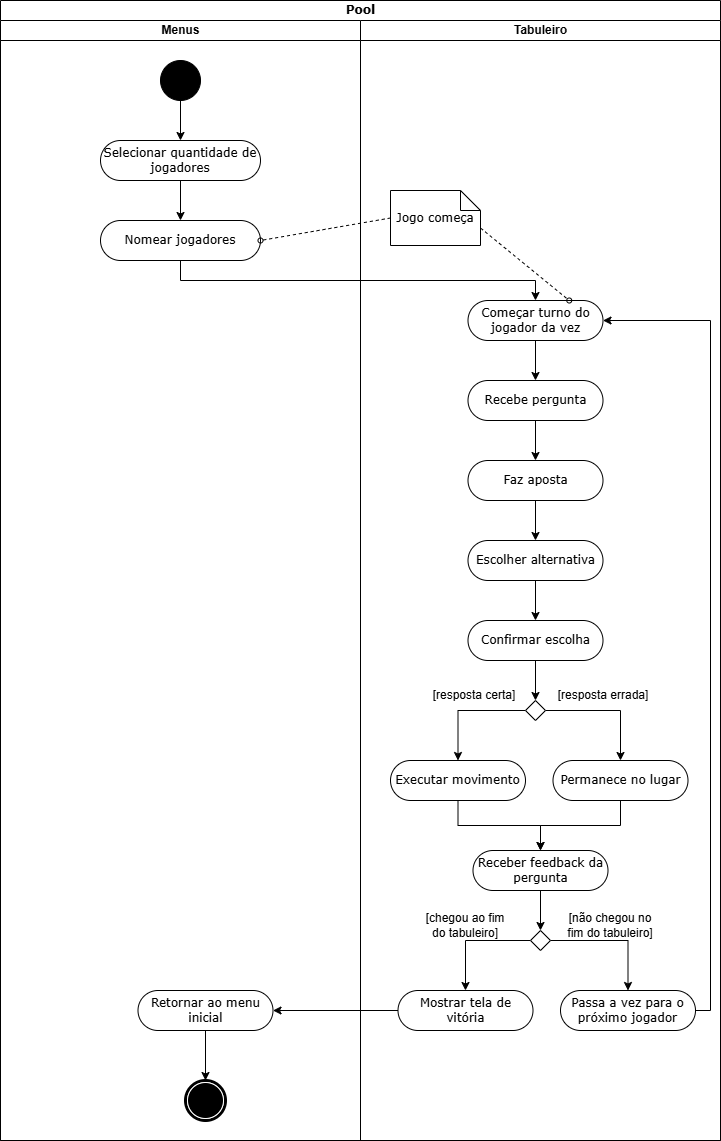

The diagram above was exported from draw.io. Its source (the exported page's mxGraphModel, read from the mxfile embedded in the PNG):
<mxGraphModel dx="880" dy="498" grid="1" gridSize="10" guides="1" tooltips="1" connect="1" arrows="1" fold="1" page="1" pageScale="1" pageWidth="850" pageHeight="1100" background="none" math="0" shadow="0">
  <root>
    <mxCell id="0" />
    <mxCell id="1" parent="0" />
    <mxCell id="1c1d494c118603dd-1" value="Pool" style="swimlane;html=1;childLayout=stackLayout;startSize=20;rounded=0;shadow=0;comic=0;labelBackgroundColor=none;strokeWidth=1;fontFamily=Verdana;fontSize=12;align=center;" parent="1" vertex="1">
      <mxGeometry x="40" y="20" width="720" height="1140" as="geometry" />
    </mxCell>
    <mxCell id="1c1d494c118603dd-2" value="Menus" style="swimlane;html=1;startSize=20;" parent="1c1d494c118603dd-1" vertex="1">
      <mxGeometry y="20" width="360" height="1120" as="geometry" />
    </mxCell>
    <mxCell id="nGqdMe4mJVYOikL6sW8r-12" style="edgeStyle=orthogonalEdgeStyle;rounded=0;orthogonalLoop=1;jettySize=auto;html=1;exitX=0.5;exitY=1;exitDx=0;exitDy=0;entryX=0.5;entryY=0;entryDx=0;entryDy=0;" edge="1" parent="1c1d494c118603dd-2" source="60571a20871a0731-4" target="nGqdMe4mJVYOikL6sW8r-11">
      <mxGeometry relative="1" as="geometry" />
    </mxCell>
    <mxCell id="60571a20871a0731-4" value="" style="ellipse;whiteSpace=wrap;html=1;rounded=0;shadow=0;comic=0;labelBackgroundColor=none;strokeWidth=1;fillColor=#000000;fontFamily=Verdana;fontSize=12;align=center;" parent="1c1d494c118603dd-2" vertex="1">
      <mxGeometry x="160" y="40" width="40" height="40" as="geometry" />
    </mxCell>
    <mxCell id="nGqdMe4mJVYOikL6sW8r-27" style="edgeStyle=orthogonalEdgeStyle;rounded=0;orthogonalLoop=1;jettySize=auto;html=1;exitX=0.5;exitY=1;exitDx=0;exitDy=0;entryX=0.5;entryY=0;entryDx=0;entryDy=0;" edge="1" parent="1c1d494c118603dd-2" source="nGqdMe4mJVYOikL6sW8r-11" target="nGqdMe4mJVYOikL6sW8r-26">
      <mxGeometry relative="1" as="geometry" />
    </mxCell>
    <mxCell id="nGqdMe4mJVYOikL6sW8r-11" value="Selecionar quantidade de jogadores" style="rounded=1;whiteSpace=wrap;html=1;shadow=0;comic=0;labelBackgroundColor=none;strokeWidth=1;fontFamily=Verdana;fontSize=12;align=center;arcSize=50;" vertex="1" parent="1c1d494c118603dd-2">
      <mxGeometry x="100" y="120" width="160" height="40" as="geometry" />
    </mxCell>
    <mxCell id="nGqdMe4mJVYOikL6sW8r-26" value="Nomear jogadores" style="rounded=1;whiteSpace=wrap;html=1;shadow=0;comic=0;labelBackgroundColor=none;strokeWidth=1;fontFamily=Verdana;fontSize=12;align=center;arcSize=50;" vertex="1" parent="1c1d494c118603dd-2">
      <mxGeometry x="100" y="200" width="160" height="40" as="geometry" />
    </mxCell>
    <mxCell id="60571a20871a0731-5" value="" style="shape=mxgraph.bpmn.shape;html=1;verticalLabelPosition=bottom;labelBackgroundColor=#ffffff;verticalAlign=top;perimeter=ellipsePerimeter;outline=end;symbol=terminate;rounded=0;shadow=0;comic=0;strokeWidth=1;fontFamily=Verdana;fontSize=12;align=center;" parent="1c1d494c118603dd-2" vertex="1">
      <mxGeometry x="185" y="1060" width="40" height="40" as="geometry" />
    </mxCell>
    <mxCell id="nGqdMe4mJVYOikL6sW8r-79" style="edgeStyle=orthogonalEdgeStyle;rounded=0;orthogonalLoop=1;jettySize=auto;html=1;exitX=0.5;exitY=1;exitDx=0;exitDy=0;entryX=0.5;entryY=0;entryDx=0;entryDy=0;" edge="1" parent="1c1d494c118603dd-2" source="nGqdMe4mJVYOikL6sW8r-76" target="60571a20871a0731-5">
      <mxGeometry relative="1" as="geometry" />
    </mxCell>
    <mxCell id="nGqdMe4mJVYOikL6sW8r-76" value="Retornar ao menu inicial" style="rounded=1;whiteSpace=wrap;html=1;shadow=0;comic=0;labelBackgroundColor=none;strokeWidth=1;fontFamily=Verdana;fontSize=12;align=center;arcSize=50;" vertex="1" parent="1c1d494c118603dd-2">
      <mxGeometry x="137.5" y="970" width="135" height="40" as="geometry" />
    </mxCell>
    <mxCell id="1c1d494c118603dd-3" value="Tabuleiro" style="swimlane;html=1;startSize=20;" parent="1c1d494c118603dd-1" vertex="1">
      <mxGeometry x="360" y="20" width="360" height="1120" as="geometry" />
    </mxCell>
    <mxCell id="nGqdMe4mJVYOikL6sW8r-32" style="edgeStyle=orthogonalEdgeStyle;rounded=0;orthogonalLoop=1;jettySize=auto;html=1;exitX=0.5;exitY=1;exitDx=0;exitDy=0;entryX=0.5;entryY=0;entryDx=0;entryDy=0;" edge="1" parent="1c1d494c118603dd-3" source="nGqdMe4mJVYOikL6sW8r-29" target="nGqdMe4mJVYOikL6sW8r-31">
      <mxGeometry relative="1" as="geometry" />
    </mxCell>
    <mxCell id="nGqdMe4mJVYOikL6sW8r-29" value="Começar turno do jogador da vez" style="rounded=1;whiteSpace=wrap;html=1;shadow=0;comic=0;labelBackgroundColor=none;strokeWidth=1;fontFamily=Verdana;fontSize=12;align=center;arcSize=50;" vertex="1" parent="1c1d494c118603dd-3">
      <mxGeometry x="107.5" y="280" width="135" height="40" as="geometry" />
    </mxCell>
    <mxCell id="nGqdMe4mJVYOikL6sW8r-34" style="edgeStyle=orthogonalEdgeStyle;rounded=0;orthogonalLoop=1;jettySize=auto;html=1;exitX=0.5;exitY=1;exitDx=0;exitDy=0;entryX=0.5;entryY=0;entryDx=0;entryDy=0;" edge="1" parent="1c1d494c118603dd-3" source="nGqdMe4mJVYOikL6sW8r-31" target="nGqdMe4mJVYOikL6sW8r-33">
      <mxGeometry relative="1" as="geometry" />
    </mxCell>
    <mxCell id="nGqdMe4mJVYOikL6sW8r-31" value="Recebe pergunta" style="rounded=1;whiteSpace=wrap;html=1;shadow=0;comic=0;labelBackgroundColor=none;strokeWidth=1;fontFamily=Verdana;fontSize=12;align=center;arcSize=50;" vertex="1" parent="1c1d494c118603dd-3">
      <mxGeometry x="107.5" y="360" width="135" height="40" as="geometry" />
    </mxCell>
    <mxCell id="nGqdMe4mJVYOikL6sW8r-38" style="edgeStyle=orthogonalEdgeStyle;rounded=0;orthogonalLoop=1;jettySize=auto;html=1;exitX=0.5;exitY=1;exitDx=0;exitDy=0;entryX=0.5;entryY=0;entryDx=0;entryDy=0;" edge="1" parent="1c1d494c118603dd-3" source="nGqdMe4mJVYOikL6sW8r-33" target="nGqdMe4mJVYOikL6sW8r-37">
      <mxGeometry relative="1" as="geometry" />
    </mxCell>
    <mxCell id="nGqdMe4mJVYOikL6sW8r-33" value="Faz aposta" style="rounded=1;whiteSpace=wrap;html=1;shadow=0;comic=0;labelBackgroundColor=none;strokeWidth=1;fontFamily=Verdana;fontSize=12;align=center;arcSize=50;" vertex="1" parent="1c1d494c118603dd-3">
      <mxGeometry x="107.5" y="440" width="135" height="40" as="geometry" />
    </mxCell>
    <mxCell id="nGqdMe4mJVYOikL6sW8r-41" style="edgeStyle=orthogonalEdgeStyle;rounded=0;orthogonalLoop=1;jettySize=auto;html=1;exitX=0.5;exitY=1;exitDx=0;exitDy=0;entryX=0.5;entryY=0;entryDx=0;entryDy=0;" edge="1" parent="1c1d494c118603dd-3" source="nGqdMe4mJVYOikL6sW8r-37" target="nGqdMe4mJVYOikL6sW8r-40">
      <mxGeometry relative="1" as="geometry" />
    </mxCell>
    <mxCell id="nGqdMe4mJVYOikL6sW8r-37" value="Escolher alternativa" style="rounded=1;whiteSpace=wrap;html=1;shadow=0;comic=0;labelBackgroundColor=none;strokeWidth=1;fontFamily=Verdana;fontSize=12;align=center;arcSize=50;" vertex="1" parent="1c1d494c118603dd-3">
      <mxGeometry x="107.5" y="520" width="135" height="40" as="geometry" />
    </mxCell>
    <mxCell id="nGqdMe4mJVYOikL6sW8r-47" style="edgeStyle=orthogonalEdgeStyle;rounded=0;orthogonalLoop=1;jettySize=auto;html=1;exitX=0.5;exitY=1;exitDx=0;exitDy=0;entryX=0.5;entryY=0;entryDx=0;entryDy=0;" edge="1" parent="1c1d494c118603dd-3" source="nGqdMe4mJVYOikL6sW8r-40" target="nGqdMe4mJVYOikL6sW8r-42">
      <mxGeometry relative="1" as="geometry" />
    </mxCell>
    <mxCell id="nGqdMe4mJVYOikL6sW8r-40" value="Confirmar escolha" style="rounded=1;whiteSpace=wrap;html=1;shadow=0;comic=0;labelBackgroundColor=none;strokeWidth=1;fontFamily=Verdana;fontSize=12;align=center;arcSize=50;" vertex="1" parent="1c1d494c118603dd-3">
      <mxGeometry x="107.5" y="600" width="135" height="40" as="geometry" />
    </mxCell>
    <mxCell id="nGqdMe4mJVYOikL6sW8r-54" style="edgeStyle=orthogonalEdgeStyle;rounded=0;orthogonalLoop=1;jettySize=auto;html=1;exitX=1;exitY=0.5;exitDx=0;exitDy=0;entryX=0.5;entryY=0;entryDx=0;entryDy=0;" edge="1" parent="1c1d494c118603dd-3" source="nGqdMe4mJVYOikL6sW8r-42" target="nGqdMe4mJVYOikL6sW8r-53">
      <mxGeometry relative="1" as="geometry" />
    </mxCell>
    <mxCell id="nGqdMe4mJVYOikL6sW8r-60" style="edgeStyle=orthogonalEdgeStyle;rounded=0;orthogonalLoop=1;jettySize=auto;html=1;exitX=0;exitY=0.5;exitDx=0;exitDy=0;entryX=0.5;entryY=0;entryDx=0;entryDy=0;" edge="1" parent="1c1d494c118603dd-3" source="nGqdMe4mJVYOikL6sW8r-42" target="nGqdMe4mJVYOikL6sW8r-48">
      <mxGeometry relative="1" as="geometry" />
    </mxCell>
    <mxCell id="nGqdMe4mJVYOikL6sW8r-42" value="" style="rhombus;whiteSpace=wrap;html=1;" vertex="1" parent="1c1d494c118603dd-3">
      <mxGeometry x="165" y="680" width="20" height="20" as="geometry" />
    </mxCell>
    <mxCell id="nGqdMe4mJVYOikL6sW8r-57" style="edgeStyle=orthogonalEdgeStyle;rounded=0;orthogonalLoop=1;jettySize=auto;html=1;exitX=0.5;exitY=1;exitDx=0;exitDy=0;entryX=0.5;entryY=0;entryDx=0;entryDy=0;" edge="1" parent="1c1d494c118603dd-3" source="nGqdMe4mJVYOikL6sW8r-48" target="nGqdMe4mJVYOikL6sW8r-56">
      <mxGeometry relative="1" as="geometry" />
    </mxCell>
    <mxCell id="nGqdMe4mJVYOikL6sW8r-48" value="Executar movimento" style="rounded=1;whiteSpace=wrap;html=1;shadow=0;comic=0;labelBackgroundColor=none;strokeWidth=1;fontFamily=Verdana;fontSize=12;align=center;arcSize=50;" vertex="1" parent="1c1d494c118603dd-3">
      <mxGeometry x="30" y="740" width="135" height="40" as="geometry" />
    </mxCell>
    <mxCell id="nGqdMe4mJVYOikL6sW8r-50" value="[resposta certa]" style="text;html=1;align=center;verticalAlign=middle;whiteSpace=wrap;rounded=0;" vertex="1" parent="1c1d494c118603dd-3">
      <mxGeometry x="70" y="660" width="87.5" height="30" as="geometry" />
    </mxCell>
    <mxCell id="nGqdMe4mJVYOikL6sW8r-61" style="edgeStyle=orthogonalEdgeStyle;rounded=0;orthogonalLoop=1;jettySize=auto;html=1;exitX=0.5;exitY=1;exitDx=0;exitDy=0;entryX=0.5;entryY=0;entryDx=0;entryDy=0;" edge="1" parent="1c1d494c118603dd-3" source="nGqdMe4mJVYOikL6sW8r-53" target="nGqdMe4mJVYOikL6sW8r-56">
      <mxGeometry relative="1" as="geometry" />
    </mxCell>
    <mxCell id="nGqdMe4mJVYOikL6sW8r-53" value="Permanece no lugar" style="rounded=1;whiteSpace=wrap;html=1;shadow=0;comic=0;labelBackgroundColor=none;strokeWidth=1;fontFamily=Verdana;fontSize=12;align=center;arcSize=50;" vertex="1" parent="1c1d494c118603dd-3">
      <mxGeometry x="192.5" y="740" width="135" height="40" as="geometry" />
    </mxCell>
    <mxCell id="nGqdMe4mJVYOikL6sW8r-55" value="[resposta errada]" style="text;html=1;align=center;verticalAlign=middle;whiteSpace=wrap;rounded=0;" vertex="1" parent="1c1d494c118603dd-3">
      <mxGeometry x="192.5" y="660" width="100" height="30" as="geometry" />
    </mxCell>
    <mxCell id="nGqdMe4mJVYOikL6sW8r-70" style="edgeStyle=orthogonalEdgeStyle;rounded=0;orthogonalLoop=1;jettySize=auto;html=1;exitX=0.5;exitY=1;exitDx=0;exitDy=0;entryX=0.5;entryY=0;entryDx=0;entryDy=0;" edge="1" parent="1c1d494c118603dd-3" source="nGqdMe4mJVYOikL6sW8r-56" target="nGqdMe4mJVYOikL6sW8r-65">
      <mxGeometry relative="1" as="geometry" />
    </mxCell>
    <mxCell id="nGqdMe4mJVYOikL6sW8r-56" value="Receber feedback da pergunta" style="rounded=1;whiteSpace=wrap;html=1;shadow=0;comic=0;labelBackgroundColor=none;strokeWidth=1;fontFamily=Verdana;fontSize=12;align=center;arcSize=50;" vertex="1" parent="1c1d494c118603dd-3">
      <mxGeometry x="112.5" y="830" width="135" height="40" as="geometry" />
    </mxCell>
    <mxCell id="nGqdMe4mJVYOikL6sW8r-63" style="edgeStyle=orthogonalEdgeStyle;rounded=0;orthogonalLoop=1;jettySize=auto;html=1;exitX=1;exitY=0.5;exitDx=0;exitDy=0;entryX=0.5;entryY=0;entryDx=0;entryDy=0;" edge="1" parent="1c1d494c118603dd-3" source="nGqdMe4mJVYOikL6sW8r-65" target="nGqdMe4mJVYOikL6sW8r-68">
      <mxGeometry relative="1" as="geometry" />
    </mxCell>
    <mxCell id="nGqdMe4mJVYOikL6sW8r-64" style="edgeStyle=orthogonalEdgeStyle;rounded=0;orthogonalLoop=1;jettySize=auto;html=1;exitX=0;exitY=0.5;exitDx=0;exitDy=0;entryX=0.5;entryY=0;entryDx=0;entryDy=0;" edge="1" parent="1c1d494c118603dd-3" source="nGqdMe4mJVYOikL6sW8r-65" target="nGqdMe4mJVYOikL6sW8r-66">
      <mxGeometry relative="1" as="geometry" />
    </mxCell>
    <mxCell id="nGqdMe4mJVYOikL6sW8r-65" value="" style="rhombus;whiteSpace=wrap;html=1;" vertex="1" parent="1c1d494c118603dd-3">
      <mxGeometry x="170" y="910" width="20" height="20" as="geometry" />
    </mxCell>
    <mxCell id="nGqdMe4mJVYOikL6sW8r-66" value="Mostrar tela de vitória" style="rounded=1;whiteSpace=wrap;html=1;shadow=0;comic=0;labelBackgroundColor=none;strokeWidth=1;fontFamily=Verdana;fontSize=12;align=center;arcSize=50;" vertex="1" parent="1c1d494c118603dd-3">
      <mxGeometry x="37.5" y="970" width="135" height="40" as="geometry" />
    </mxCell>
    <mxCell id="nGqdMe4mJVYOikL6sW8r-67" value="[chegou ao fim do tabuleiro]" style="text;html=1;align=center;verticalAlign=middle;whiteSpace=wrap;rounded=0;" vertex="1" parent="1c1d494c118603dd-3">
      <mxGeometry x="60" y="890" width="90" height="30" as="geometry" />
    </mxCell>
    <mxCell id="nGqdMe4mJVYOikL6sW8r-74" style="edgeStyle=orthogonalEdgeStyle;rounded=0;orthogonalLoop=1;jettySize=auto;html=1;exitX=1;exitY=0.5;exitDx=0;exitDy=0;entryX=1;entryY=0.5;entryDx=0;entryDy=0;" edge="1" parent="1c1d494c118603dd-3" source="nGqdMe4mJVYOikL6sW8r-68" target="nGqdMe4mJVYOikL6sW8r-29">
      <mxGeometry relative="1" as="geometry">
        <Array as="points">
          <mxPoint x="350" y="990" />
          <mxPoint x="350" y="300" />
        </Array>
      </mxGeometry>
    </mxCell>
    <mxCell id="nGqdMe4mJVYOikL6sW8r-68" value="Passa a vez para o próximo jogador" style="rounded=1;whiteSpace=wrap;html=1;shadow=0;comic=0;labelBackgroundColor=none;strokeWidth=1;fontFamily=Verdana;fontSize=12;align=center;arcSize=50;" vertex="1" parent="1c1d494c118603dd-3">
      <mxGeometry x="200" y="970" width="135" height="40" as="geometry" />
    </mxCell>
    <mxCell id="nGqdMe4mJVYOikL6sW8r-69" value="[não chegou no fim do tabuleiro]" style="text;html=1;align=center;verticalAlign=middle;whiteSpace=wrap;rounded=0;" vertex="1" parent="1c1d494c118603dd-3">
      <mxGeometry x="200" y="890" width="100" height="30" as="geometry" />
    </mxCell>
    <mxCell id="nGqdMe4mJVYOikL6sW8r-28" value="Jogo começa" style="shape=note;whiteSpace=wrap;html=1;rounded=0;shadow=0;comic=0;labelBackgroundColor=none;strokeWidth=1;fontFamily=Verdana;fontSize=12;align=center;size=20;" vertex="1" parent="1c1d494c118603dd-3">
      <mxGeometry x="30" y="170" width="90" height="55" as="geometry" />
    </mxCell>
    <mxCell id="nGqdMe4mJVYOikL6sW8r-81" style="edgeStyle=none;rounded=0;html=1;dashed=1;labelBackgroundColor=none;startArrow=none;startFill=0;startSize=5;endArrow=oval;endFill=0;endSize=5;jettySize=auto;orthogonalLoop=1;strokeWidth=1;fontFamily=Verdana;fontSize=12;entryX=0.75;entryY=0;entryDx=0;entryDy=0;exitX=0;exitY=0;exitDx=90;exitDy=37.5;exitPerimeter=0;" edge="1" parent="1c1d494c118603dd-3" source="nGqdMe4mJVYOikL6sW8r-28" target="nGqdMe4mJVYOikL6sW8r-29">
      <mxGeometry relative="1" as="geometry">
        <mxPoint x="275" y="201.5" as="sourcePoint" />
        <mxPoint x="150" y="213.5" as="targetPoint" />
      </mxGeometry>
    </mxCell>
    <mxCell id="nGqdMe4mJVYOikL6sW8r-30" style="edgeStyle=orthogonalEdgeStyle;rounded=0;orthogonalLoop=1;jettySize=auto;html=1;exitX=0.5;exitY=1;exitDx=0;exitDy=0;entryX=0.5;entryY=0;entryDx=0;entryDy=0;" edge="1" parent="1c1d494c118603dd-1" source="nGqdMe4mJVYOikL6sW8r-26" target="nGqdMe4mJVYOikL6sW8r-29">
      <mxGeometry relative="1" as="geometry" />
    </mxCell>
    <mxCell id="nGqdMe4mJVYOikL6sW8r-77" style="edgeStyle=orthogonalEdgeStyle;rounded=0;orthogonalLoop=1;jettySize=auto;html=1;exitX=0;exitY=0.5;exitDx=0;exitDy=0;entryX=1;entryY=0.5;entryDx=0;entryDy=0;" edge="1" parent="1c1d494c118603dd-1" source="nGqdMe4mJVYOikL6sW8r-66" target="nGqdMe4mJVYOikL6sW8r-76">
      <mxGeometry relative="1" as="geometry" />
    </mxCell>
    <mxCell id="nGqdMe4mJVYOikL6sW8r-80" style="edgeStyle=none;rounded=0;html=1;dashed=1;labelBackgroundColor=none;startArrow=none;startFill=0;startSize=5;endArrow=oval;endFill=0;endSize=5;jettySize=auto;orthogonalLoop=1;strokeWidth=1;fontFamily=Verdana;fontSize=12;entryX=1;entryY=0.5;entryDx=0;entryDy=0;exitX=0;exitY=0.5;exitDx=0;exitDy=0;exitPerimeter=0;" edge="1" parent="1c1d494c118603dd-1" source="nGqdMe4mJVYOikL6sW8r-28" target="nGqdMe4mJVYOikL6sW8r-26">
      <mxGeometry relative="1" as="geometry">
        <mxPoint x="417.5" y="180" as="sourcePoint" />
        <mxPoint x="442.5" y="150" as="targetPoint" />
      </mxGeometry>
    </mxCell>
  </root>
</mxGraphModel>